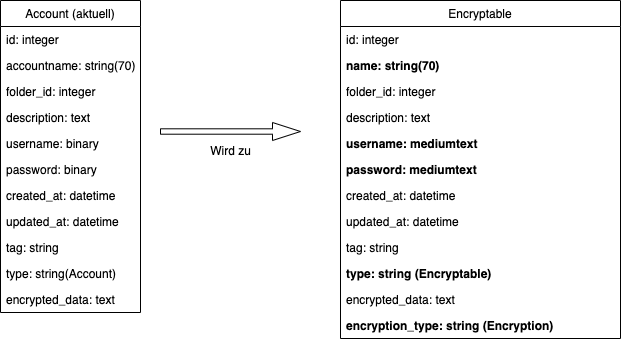

The diagram above was exported from draw.io. Its source (the exported page's mxGraphModel, read from the mxfile embedded in the PNG):
<mxGraphModel dx="627" dy="1057" grid="1" gridSize="10" guides="1" tooltips="1" connect="1" arrows="1" fold="1" page="1" pageScale="1" pageWidth="827" pageHeight="1169" math="0" shadow="0">
  <root>
    <mxCell id="WIyWlLk6GJQsqaUBKTNV-0" />
    <mxCell id="WIyWlLk6GJQsqaUBKTNV-1" parent="WIyWlLk6GJQsqaUBKTNV-0" />
    <mxCell id="JuhOffE_uFUwvC76lLEn-0" value="Account (aktuell)" style="swimlane;fontStyle=0;childLayout=stackLayout;horizontal=1;startSize=26;fillColor=none;horizontalStack=0;resizeParent=1;resizeParentMax=0;resizeLast=0;collapsible=1;marginBottom=0;" vertex="1" parent="WIyWlLk6GJQsqaUBKTNV-1">
      <mxGeometry x="40" y="70" width="140" height="312" as="geometry" />
    </mxCell>
    <mxCell id="JuhOffE_uFUwvC76lLEn-1" value="id: integer " style="text;strokeColor=none;fillColor=none;align=left;verticalAlign=top;spacingLeft=4;spacingRight=4;overflow=hidden;rotatable=0;points=[[0,0.5],[1,0.5]];portConstraint=eastwest;" vertex="1" parent="JuhOffE_uFUwvC76lLEn-0">
      <mxGeometry y="26" width="140" height="26" as="geometry" />
    </mxCell>
    <mxCell id="JuhOffE_uFUwvC76lLEn-2" value="accountname: string(70)" style="text;strokeColor=none;fillColor=none;align=left;verticalAlign=top;spacingLeft=4;spacingRight=4;overflow=hidden;rotatable=0;points=[[0,0.5],[1,0.5]];portConstraint=eastwest;" vertex="1" parent="JuhOffE_uFUwvC76lLEn-0">
      <mxGeometry y="52" width="140" height="26" as="geometry" />
    </mxCell>
    <mxCell id="JuhOffE_uFUwvC76lLEn-3" value="folder_id: integer" style="text;strokeColor=none;fillColor=none;align=left;verticalAlign=top;spacingLeft=4;spacingRight=4;overflow=hidden;rotatable=0;points=[[0,0.5],[1,0.5]];portConstraint=eastwest;" vertex="1" parent="JuhOffE_uFUwvC76lLEn-0">
      <mxGeometry y="78" width="140" height="26" as="geometry" />
    </mxCell>
    <mxCell id="JuhOffE_uFUwvC76lLEn-4" value="description: text" style="text;strokeColor=none;fillColor=none;align=left;verticalAlign=top;spacingLeft=4;spacingRight=4;overflow=hidden;rotatable=0;points=[[0,0.5],[1,0.5]];portConstraint=eastwest;" vertex="1" parent="JuhOffE_uFUwvC76lLEn-0">
      <mxGeometry y="104" width="140" height="26" as="geometry" />
    </mxCell>
    <mxCell id="JuhOffE_uFUwvC76lLEn-5" value="username: binary" style="text;strokeColor=none;fillColor=none;align=left;verticalAlign=top;spacingLeft=4;spacingRight=4;overflow=hidden;rotatable=0;points=[[0,0.5],[1,0.5]];portConstraint=eastwest;" vertex="1" parent="JuhOffE_uFUwvC76lLEn-0">
      <mxGeometry y="130" width="140" height="26" as="geometry" />
    </mxCell>
    <mxCell id="JuhOffE_uFUwvC76lLEn-6" value="password: binary" style="text;strokeColor=none;fillColor=none;align=left;verticalAlign=top;spacingLeft=4;spacingRight=4;overflow=hidden;rotatable=0;points=[[0,0.5],[1,0.5]];portConstraint=eastwest;" vertex="1" parent="JuhOffE_uFUwvC76lLEn-0">
      <mxGeometry y="156" width="140" height="26" as="geometry" />
    </mxCell>
    <mxCell id="JuhOffE_uFUwvC76lLEn-7" value="created_at: datetime" style="text;strokeColor=none;fillColor=none;align=left;verticalAlign=top;spacingLeft=4;spacingRight=4;overflow=hidden;rotatable=0;points=[[0,0.5],[1,0.5]];portConstraint=eastwest;" vertex="1" parent="JuhOffE_uFUwvC76lLEn-0">
      <mxGeometry y="182" width="140" height="26" as="geometry" />
    </mxCell>
    <mxCell id="JuhOffE_uFUwvC76lLEn-9" value="updated_at: datetime" style="text;strokeColor=none;fillColor=none;align=left;verticalAlign=top;spacingLeft=4;spacingRight=4;overflow=hidden;rotatable=0;points=[[0,0.5],[1,0.5]];portConstraint=eastwest;" vertex="1" parent="JuhOffE_uFUwvC76lLEn-0">
      <mxGeometry y="208" width="140" height="26" as="geometry" />
    </mxCell>
    <mxCell id="JuhOffE_uFUwvC76lLEn-8" value="tag: string" style="text;strokeColor=none;fillColor=none;align=left;verticalAlign=top;spacingLeft=4;spacingRight=4;overflow=hidden;rotatable=0;points=[[0,0.5],[1,0.5]];portConstraint=eastwest;" vertex="1" parent="JuhOffE_uFUwvC76lLEn-0">
      <mxGeometry y="234" width="140" height="26" as="geometry" />
    </mxCell>
    <mxCell id="JuhOffE_uFUwvC76lLEn-10" value="type: string(Account)" style="text;strokeColor=none;fillColor=none;align=left;verticalAlign=top;spacingLeft=4;spacingRight=4;overflow=hidden;rotatable=0;points=[[0,0.5],[1,0.5]];portConstraint=eastwest;" vertex="1" parent="JuhOffE_uFUwvC76lLEn-0">
      <mxGeometry y="260" width="140" height="26" as="geometry" />
    </mxCell>
    <mxCell id="JuhOffE_uFUwvC76lLEn-11" value="encrypted_data: text" style="text;strokeColor=none;fillColor=none;align=left;verticalAlign=top;spacingLeft=4;spacingRight=4;overflow=hidden;rotatable=0;points=[[0,0.5],[1,0.5]];portConstraint=eastwest;" vertex="1" parent="JuhOffE_uFUwvC76lLEn-0">
      <mxGeometry y="286" width="140" height="26" as="geometry" />
    </mxCell>
    <mxCell id="JuhOffE_uFUwvC76lLEn-12" value="" style="shape=singleArrow;whiteSpace=wrap;html=1;" vertex="1" parent="WIyWlLk6GJQsqaUBKTNV-1">
      <mxGeometry x="200" y="192" width="140" height="18" as="geometry" />
    </mxCell>
    <mxCell id="JuhOffE_uFUwvC76lLEn-13" value="Wird zu" style="text;html=1;align=center;verticalAlign=middle;resizable=0;points=[];autosize=1;strokeColor=none;fillColor=none;" vertex="1" parent="WIyWlLk6GJQsqaUBKTNV-1">
      <mxGeometry x="240" y="210" width="60" height="20" as="geometry" />
    </mxCell>
    <mxCell id="JuhOffE_uFUwvC76lLEn-14" value="Encryptable" style="swimlane;fontStyle=0;childLayout=stackLayout;horizontal=1;startSize=26;fillColor=none;horizontalStack=0;resizeParent=1;resizeParentMax=0;resizeLast=0;collapsible=1;marginBottom=0;" vertex="1" parent="WIyWlLk6GJQsqaUBKTNV-1">
      <mxGeometry x="380" y="70" width="280" height="338" as="geometry" />
    </mxCell>
    <mxCell id="JuhOffE_uFUwvC76lLEn-15" value="id: integer " style="text;strokeColor=none;fillColor=none;align=left;verticalAlign=top;spacingLeft=4;spacingRight=4;overflow=hidden;rotatable=0;points=[[0,0.5],[1,0.5]];portConstraint=eastwest;" vertex="1" parent="JuhOffE_uFUwvC76lLEn-14">
      <mxGeometry y="26" width="280" height="26" as="geometry" />
    </mxCell>
    <mxCell id="JuhOffE_uFUwvC76lLEn-16" value="name: string(70)" style="text;strokeColor=none;fillColor=none;align=left;verticalAlign=top;spacingLeft=4;spacingRight=4;overflow=hidden;rotatable=0;points=[[0,0.5],[1,0.5]];portConstraint=eastwest;fontStyle=1" vertex="1" parent="JuhOffE_uFUwvC76lLEn-14">
      <mxGeometry y="52" width="280" height="26" as="geometry" />
    </mxCell>
    <mxCell id="JuhOffE_uFUwvC76lLEn-17" value="folder_id: integer" style="text;strokeColor=none;fillColor=none;align=left;verticalAlign=top;spacingLeft=4;spacingRight=4;overflow=hidden;rotatable=0;points=[[0,0.5],[1,0.5]];portConstraint=eastwest;" vertex="1" parent="JuhOffE_uFUwvC76lLEn-14">
      <mxGeometry y="78" width="280" height="26" as="geometry" />
    </mxCell>
    <mxCell id="JuhOffE_uFUwvC76lLEn-18" value="description: text" style="text;strokeColor=none;fillColor=none;align=left;verticalAlign=top;spacingLeft=4;spacingRight=4;overflow=hidden;rotatable=0;points=[[0,0.5],[1,0.5]];portConstraint=eastwest;" vertex="1" parent="JuhOffE_uFUwvC76lLEn-14">
      <mxGeometry y="104" width="280" height="26" as="geometry" />
    </mxCell>
    <mxCell id="JuhOffE_uFUwvC76lLEn-19" value="username: mediumtext" style="text;strokeColor=none;fillColor=none;align=left;verticalAlign=top;spacingLeft=4;spacingRight=4;overflow=hidden;rotatable=0;points=[[0,0.5],[1,0.5]];portConstraint=eastwest;fontStyle=1" vertex="1" parent="JuhOffE_uFUwvC76lLEn-14">
      <mxGeometry y="130" width="280" height="26" as="geometry" />
    </mxCell>
    <mxCell id="JuhOffE_uFUwvC76lLEn-20" value="password: mediumtext" style="text;strokeColor=none;fillColor=none;align=left;verticalAlign=top;spacingLeft=4;spacingRight=4;overflow=hidden;rotatable=0;points=[[0,0.5],[1,0.5]];portConstraint=eastwest;fontStyle=1" vertex="1" parent="JuhOffE_uFUwvC76lLEn-14">
      <mxGeometry y="156" width="280" height="26" as="geometry" />
    </mxCell>
    <mxCell id="JuhOffE_uFUwvC76lLEn-21" value="created_at: datetime" style="text;strokeColor=none;fillColor=none;align=left;verticalAlign=top;spacingLeft=4;spacingRight=4;overflow=hidden;rotatable=0;points=[[0,0.5],[1,0.5]];portConstraint=eastwest;" vertex="1" parent="JuhOffE_uFUwvC76lLEn-14">
      <mxGeometry y="182" width="280" height="26" as="geometry" />
    </mxCell>
    <mxCell id="JuhOffE_uFUwvC76lLEn-22" value="updated_at: datetime" style="text;strokeColor=none;fillColor=none;align=left;verticalAlign=top;spacingLeft=4;spacingRight=4;overflow=hidden;rotatable=0;points=[[0,0.5],[1,0.5]];portConstraint=eastwest;" vertex="1" parent="JuhOffE_uFUwvC76lLEn-14">
      <mxGeometry y="208" width="280" height="26" as="geometry" />
    </mxCell>
    <mxCell id="JuhOffE_uFUwvC76lLEn-23" value="tag: string" style="text;strokeColor=none;fillColor=none;align=left;verticalAlign=top;spacingLeft=4;spacingRight=4;overflow=hidden;rotatable=0;points=[[0,0.5],[1,0.5]];portConstraint=eastwest;" vertex="1" parent="JuhOffE_uFUwvC76lLEn-14">
      <mxGeometry y="234" width="280" height="26" as="geometry" />
    </mxCell>
    <mxCell id="JuhOffE_uFUwvC76lLEn-24" value="type: string (Encryptable)" style="text;strokeColor=none;fillColor=none;align=left;verticalAlign=top;spacingLeft=4;spacingRight=4;overflow=hidden;rotatable=0;points=[[0,0.5],[1,0.5]];portConstraint=eastwest;fontStyle=1" vertex="1" parent="JuhOffE_uFUwvC76lLEn-14">
      <mxGeometry y="260" width="280" height="26" as="geometry" />
    </mxCell>
    <mxCell id="JuhOffE_uFUwvC76lLEn-25" value="encrypted_data: text" style="text;strokeColor=none;fillColor=none;align=left;verticalAlign=top;spacingLeft=4;spacingRight=4;overflow=hidden;rotatable=0;points=[[0,0.5],[1,0.5]];portConstraint=eastwest;" vertex="1" parent="JuhOffE_uFUwvC76lLEn-14">
      <mxGeometry y="286" width="280" height="26" as="geometry" />
    </mxCell>
    <mxCell id="raWFEVEGCH1OmQS_JU0L-0" value="encryption_type: string (Encryption)" style="text;strokeColor=none;fillColor=none;align=left;verticalAlign=top;spacingLeft=4;spacingRight=4;overflow=hidden;rotatable=0;points=[[0,0.5],[1,0.5]];portConstraint=eastwest;fontStyle=1" vertex="1" parent="JuhOffE_uFUwvC76lLEn-14">
      <mxGeometry y="312" width="280" height="26" as="geometry" />
    </mxCell>
  </root>
</mxGraphModel>